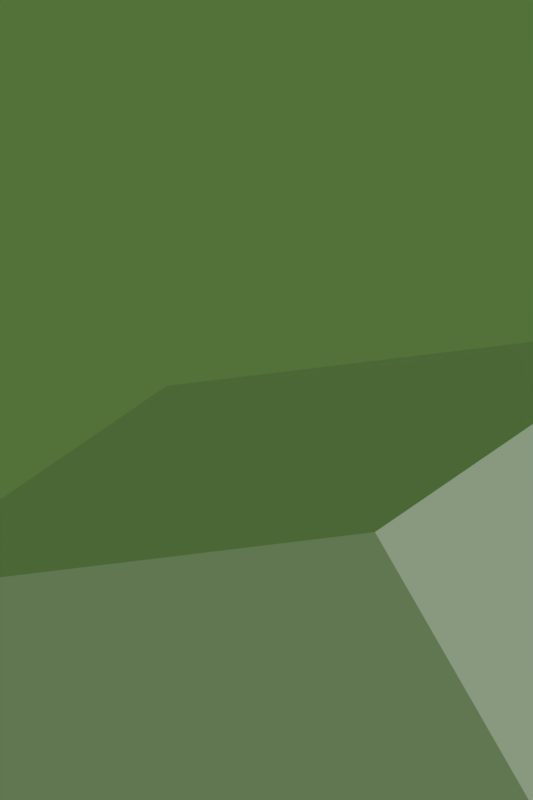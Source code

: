# Source: b279_mini.blend  (saved by Blender 2.79.0; exported with 4.5.12 LTS)
import bpy
from mathutils import Matrix  # noqa: F401  (used for matrix-valued properties, if any)

bpy.ops.wm.read_factory_settings(use_empty=True)
scene = bpy.context.scene
scene.name = 'Mini'

# ---- collections
col_collection_1 = bpy.data.collections.new('Collection 1'); scene.collection.children.link(col_collection_1)
col_collection_11 = bpy.data.collections.new('Collection 11'); scene.collection.children.link(col_collection_11)
col_collection_11.hide_render = True
col_collection_11.hide_viewport = True
col_recursive = bpy.data.collections.new('Recursive')  # instanced only; not linked into the scene

# ---- world
world_mondecouleur = bpy.data.worlds.new('MondeCouleur'); scene.world = world_mondecouleur
world_mondecouleur.color = (0.2, 0.4, 0.1)
world_mondecouleur.use_sun_shadow = False
world_mondecouleur.sun_shadow_jitter_overblur = 0.0
world_mondecouleur.cycles.sampling_method = 'MANUAL'

# ---- cameras
cam_minicamorthodata = bpy.data.cameras.new('MiniCamOrthoData')
cam_minicamorthodata.type = 'ORTHO'
cam_minicamorthodata.clip_end = 100.0
cam_minicamorthodata.lens = 35.0
cam_minicamorthodata.sensor_width = 32.0
cam_minicamorthodata.sensor_height = 18.0
cam_minicamorthodata.ortho_scale = 4.0
cam_minicamorthodata.dof.focus_distance = 0.0
cam_minicamorthodata.dof.aperture_fstop = 128.0
cam_minicamorthodata.dof.aperture_blades = 6
cam_minicamdata = bpy.data.cameras.new('MiniCamData')
cam_minicamdata.clip_end = 100.0
cam_minicamdata.lens = 28.0
cam_minicamdata.sensor_width = 32.0
cam_minicamdata.sensor_height = 18.0
cam_minicamdata.dof.focus_distance = 0.0
cam_minicamdata.dof.aperture_fstop = 128.0
cam_minicamdata.dof.aperture_blades = 6

# ---- lights
light_minisundata = bpy.data.lights.new('MiniSunData', 'SUN')
light_minisundata.transmission_factor = 0.0
light_minisundata.angle = 0.1993
light_minisundata.energy = 2.0
light_minisundata.shadow_buffer_clip_start = 0.5
light_minisundata.shadow_soft_size = 0.1
light_minisundata.shadow_cascade_max_distance = 1000.0

# ---- meshes
me_minicubemesh = bpy.data.meshes.new('MiniCubeMesh')
me_minicubemesh.from_pydata([(-1.0, -1.0, -1.0), (1.0, -1.0, -1.0), (1.0, 1.0, -1.0), (-1.0, 1.0, -1.0), (-1.0, -1.0, 1.0), (1.0, -1.0, 1.0), (1.0, 1.0, 1.0), (-1.0, 1.0, 1.0)], [], [(0, 3, 2, 1), (4, 5, 6, 7), (0, 1, 5, 4), (1, 2, 6, 5), (2, 3, 7, 6), (3, 0, 4, 7)])
me_minicubemesh.use_remesh_preserve_volume = False
me_minicubemesh.use_remesh_preserve_attributes = False
me_minicubemesh.use_mirror_vertex_groups = False
me_minicubemesh.update()

# ---- objects
ob_recouter = bpy.data.objects.new('RecOuter', None)
ob_minisun = bpy.data.objects.new('MiniSun', light_minisundata)
ob_minicamortho = bpy.data.objects.new('MiniCamOrtho', cam_minicamorthodata)
ob_minicam = bpy.data.objects.new('MiniCam', cam_minicamdata)
ob_minicube = bpy.data.objects.new('MiniCube', me_minicubemesh)
ob_recinner = bpy.data.objects.new('RecInner', None)
ob_recmesh = bpy.data.objects.new('RecMesh', me_minicubemesh)

# ---- transforms, parenting, visibility, modifiers, constraints
ob_recouter.location = (0.0, 6.0, 0.0)
ob_recouter.empty_image_offset = (0.0, 0.0)
ob_recouter.show_instancer_for_render = False
ob_recouter.instance_type = 'COLLECTION'
ob_recouter.lineart.crease_threshold = 0.0
ob_minisun.location = (0.0, 0.0, 5.0)
ob_minisun.rotation_euler = (0.5, 0.5, 0.0)
ob_minisun.lineart.crease_threshold = 0.0
ob_minicamortho.location = (0.0, 0.0, 9.0)
ob_minicamortho.lineart.crease_threshold = 0.0
ob_minicam.location = (5.0, -5.0, 4.0)
ob_minicam.rotation_euler = (1.0, 0.0, 0.7)
ob_minicam.lineart.crease_threshold = 0.0
ob_minicube.location = (1.0, -2.0, 0.5)
ob_minicube.rotation_euler = (0.2, 0.4, 0.6)
ob_minicube.scale = (1.0, 2.0, 3.0)
ob_minicube.lineart.crease_threshold = 0.0
ob_recinner.location = (0.0, 0.0, 0.0)
ob_recinner.empty_image_offset = (0.0, 0.0)
ob_recinner.show_instancer_for_render = False
ob_recinner.instance_type = 'COLLECTION'
ob_recinner.lineart.crease_threshold = 0.0
ob_recmesh.location = (0.0, 0.0, 0.0)
ob_recmesh.lineart.crease_threshold = 0.0
ob_recouter.instance_collection = col_recursive

# ---- collection membership
col_collection_1.objects.link(ob_recouter)
col_collection_1.objects.link(ob_minisun)
col_collection_1.objects.link(ob_minicamortho)
col_collection_1.objects.link(ob_minicam)
col_collection_1.objects.link(ob_minicube)
col_collection_11.objects.link(ob_recinner)
col_collection_11.objects.link(ob_recmesh)
col_recursive.objects.link(ob_recinner)
col_recursive.objects.link(ob_recmesh)

# ---- scene / render settings (as saved in the file)
scene.camera = ob_minicamortho
scene.frame_start = 1; scene.frame_end = 250; scene.frame_set(1)
scene.render.engine = 'BLENDER_EEVEE_NEXT'
scene.render.resolution_x = 600
scene.render.resolution_y = 900
scene.render.dither_intensity = 0.0
scene.render.film_transparent = True
scene.cycles.use_denoising = False
scene.cycles.samples = 128
scene.cycles.sampling_pattern = 'TABULATED_SOBOL'
scene.cycles.use_adaptive_sampling = False
scene.cycles.use_light_tree = False
scene.cycles.blur_glossy = 0.0
scene.cycles.sample_clamp_indirect = 0.0
scene.view_settings.view_transform = 'Standard'
scene.view_settings.exposure = -1.25
bpy.context.view_layer.update()
